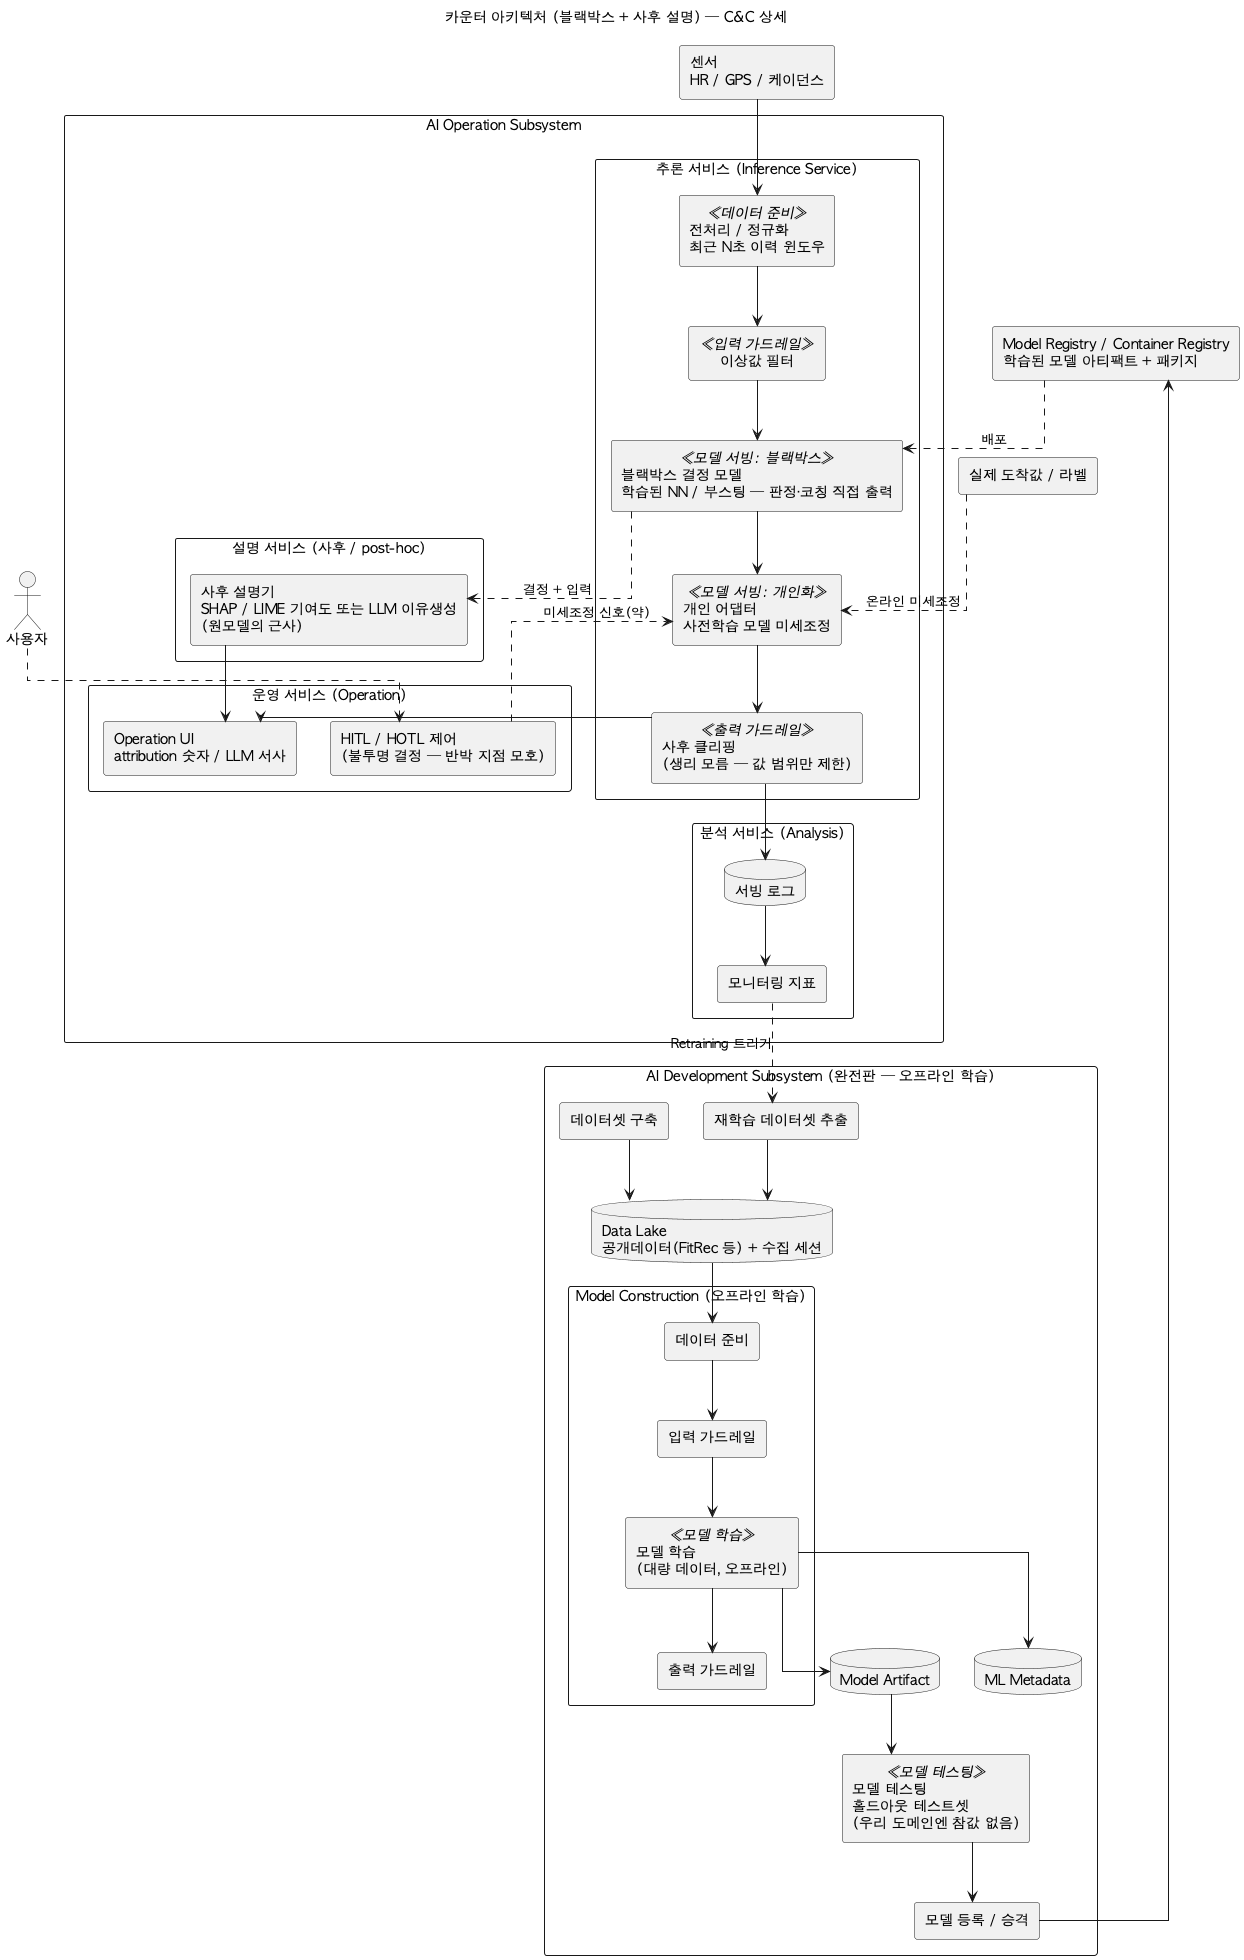

The diagram above was rendered by PlantUML. Its source (embedded in the PNG):
@startuml
title 카운터 아키텍처 (블랙박스 + 사후 설명) — C&C 상세
skinparam defaultFontName "AppleGothic"
skinparam componentStyle rectangle
skinparam shadowing false
skinparam packageStyle rectangle
skinparam linetype ortho

actor "사용자" as User
component "센서\nHR / GPS / 케이던스" as Sensors
component "실제 도착값 / 라벨" as H

package "AI Operation Subsystem" {

  package "추론 서비스 (Inference Service)" as INF {
    component "전처리 / 정규화\n최근 N초 이력 윈도우" <<데이터 준비>> as PRE
    component "이상값 필터" <<입력 가드레일>> as IG
    component "블랙박스 결정 모델\n학습된 NN / 부스팅 — 판정·코칭 직접 출력" <<모델 서빙: 블랙박스>> as MODEL
    component "개인 어댑터\n사전학습 모델 미세조정" <<모델 서빙: 개인화>> as ADAPTER
    component "사후 클리핑\n(생리 모름 — 값 범위만 제한)" <<출력 가드레일>> as OG
  }

  package "설명 서비스 (사후 / post-hoc)" as EXP {
    component "사후 설명기\nSHAP / LIME 기여도 또는 LLM 이유생성\n(원모델의 근사)" as POST
  }

  package "분석 서비스 (Analysis)" as ANASVC {
    database "서빙 로그" as SLOG
    component "모니터링 지표" as MON
  }

  package "운영 서비스 (Operation)" as OPSVC {
    component "Operation UI\nattribution 숫자 / LLM 서사" as UI
    component "HITL / HOTL 제어\n(불투명 결정 — 반박 지점 모호)" as CTRL
  }
}

package "AI Development Subsystem (완전판 — 오프라인 학습)" as DEV {
  component "데이터셋 구축" as DSET
  database "Data Lake\n공개데이터(FitRec 등) + 수집 세션" as DLAKE
  component "재학습 데이터셋 추출" as REEX

  package "Model Construction (오프라인 학습)" as MC {
    component "데이터 준비" as MPREP
    component "입력 가드레일" as MIG
    component "모델 학습\n(대량 데이터, 오프라인)" <<모델 학습>> as TRAIN
    component "출력 가드레일" as MOG
    MPREP --> MIG
    MIG --> TRAIN
    TRAIN --> MOG
  }
  database "Model Artifact" as MART
  database "ML Metadata" as MMETA
  component "모델 테스팅\n홀드아웃 테스트셋\n(우리 도메인엔 참값 없음)" <<모델 테스팅>> as MTEST
  component "모델 등록 / 승격" as MPROM
}

component "Model Registry / Container Registry\n학습된 모델 아티팩트 + 패키지" as REG

' ===== 운영 데이터 흐름 =====
Sensors --> PRE
PRE --> IG
IG --> MODEL
MODEL --> ADAPTER
ADAPTER --> OG
OG --> UI
OG --> SLOG
SLOG --> MON

' ===== 사후 설명(근사) =====
MODEL ..> POST : 결정 + 입력
POST --> UI
User ..> CTRL
CTRL ..> ADAPTER : 미세조정 신호(약)

' ===== 오프라인 학습 파이프라인 =====
DSET --> DLAKE
DLAKE --> MPREP
TRAIN --> MART
TRAIN --> MMETA
MART --> MTEST
MTEST --> MPROM
MPROM --> REG
REG ..> MODEL : 배포
H ..> ADAPTER : 온라인 미세조정
MON ..> REEX : Retraining 트리거
REEX --> DLAKE
@enduml